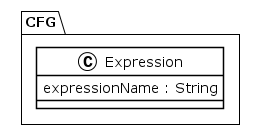

The diagram above was rendered by PlantUML. Its source (embedded in the PNG):
@startuml
!theme plain
package CFG {
class Expression {
	 expressionName : String
}
}
@enduml